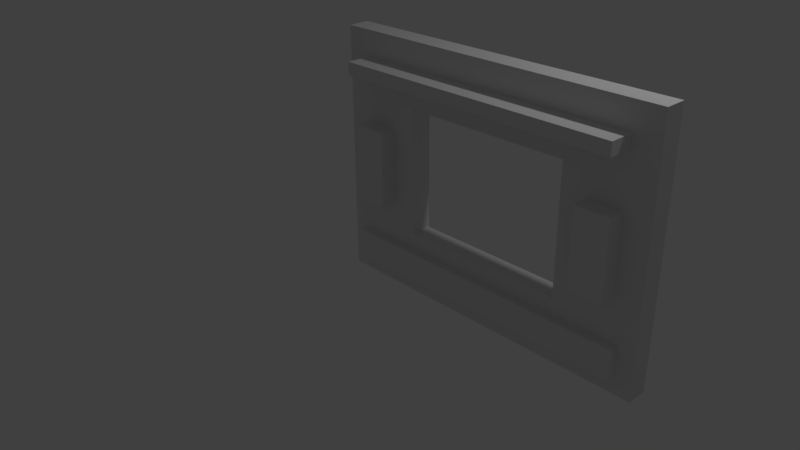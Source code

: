# Source: WallWindow_Detail_3x4x0.25.blend  (saved by Blender 2.77.0; exported with 4.5.12 LTS)
import bpy
from mathutils import Matrix  # noqa: F401  (used for matrix-valued properties, if any)

bpy.ops.wm.read_factory_settings(use_empty=True)
scene = bpy.context.scene
scene.name = 'Scene'

# ---- collections
col_collection_1 = bpy.data.collections.new('Collection 1'); scene.collection.children.link(col_collection_1)

# ---- world
world_world = bpy.data.worlds.new('World'); scene.world = world_world
world_world.color = (0.05088, 0.05088, 0.05088)
world_world.use_sun_shadow = False
world_world.sun_shadow_jitter_overblur = 0.0
world_world.cycles.sampling_method = 'MANUAL'

# ---- cameras
cam_camera = bpy.data.cameras.new('Camera')
cam_camera.clip_end = 100.0
cam_camera.lens = 35.0
cam_camera.sensor_width = 32.0
cam_camera.sensor_height = 18.0
cam_camera.ortho_scale = 7.314
cam_camera.dof.focus_distance = 0.0
cam_camera.dof.aperture_fstop = 128.0

# ---- lights
light_lamp = bpy.data.lights.new('Lamp', 'POINT')
light_lamp.transmission_factor = 0.0
light_lamp.cutoff_distance = 30.0
light_lamp.energy = 100.0
light_lamp.shadow_buffer_clip_start = 1.001
light_lamp.shadow_soft_size = 0.1
light_lamp.shadow_maximum_resolution = 0.006
light_lamp.use_absolute_resolution = True

# ---- meshes
me_vert = bpy.data.meshes.new('Vert')
me_vert.from_pydata([(0.2, 0.2, 0.0), (3.8, 0.2, 0.0), (3.7, 2.7, 0.0), (0.3, 2.7, 0.0), (3.7, 1.5, 0.0), (2.0, 2.7, 0.0), (2.0, 0.2, 0.0), (0.3, 1.5, 0.0), (3.7, 2.55, 0.0), (1.0, 2.7, 0.0), (3.0, 0.2, 0.0), (0.3, 1.05, 0.0), (3.7, 1.05, 0.0), (3.0, 2.7, 0.0), (1.0, 0.2, 0.0), (0.3, 2.55, 0.0), (2.0, 2.25, 0.0), (2.0, 0.75, 0.0), (3.0, 1.5, 0.0), (1.0, 1.5, 0.0), (0.7, 1.05, 0.0), (3.3, 1.05, 0.0), (3.3, 1.95, 0.0), (0.7, 1.95, 0.0), (3.7, 2.55, 0.25), (3.7, 2.7, 0.25), (1.0, 2.7, 0.25), (0.3, 2.7, 0.25), (3.0, 0.2, 0.25), (3.8, 0.2, 0.25), (0.3, 1.05, 0.25), (0.2, 0.2, 0.25), (3.7, 1.05, 0.25), (3.7, 1.5, 0.25), (3.0, 2.7, 0.25), (2.0, 2.7, 0.25), (1.0, 0.2, 0.25), (2.0, 0.2, 0.25), (0.3, 2.55, 0.25), (0.3, 1.5, 0.25), (2.0, 2.25, 0.25), (3.0, 1.5, 0.25), (2.0, 0.75, 0.25), (1.0, 1.5, 0.25), (0.7, 1.05, 0.25), (3.3, 1.05, 0.25), (3.3, 1.95, 0.25), (0.7, 1.95, 0.25), (3.7, 1.95, 0.25), (4.0, 3.0, 0.25), (1.0, 3.0, 0.25), (0.0, 3.0, 0.25), (3.0, 3.0, 0.25), (2.0, 3.0, 0.25), (0.3, 1.95, 0.25), (3.0, 2.55, 0.25), (2.0, 2.55, 0.25), (1.0, 2.55, 0.25), (3.7, 1.95, 0.0), (4.0, 3.0, 0.0), (1.0, 3.0, 0.0), (0.0, 3.0, 0.0), (3.0, 3.0, 0.0), (2.0, 3.0, 0.0), (0.3, 1.95, 0.0), (3.0, 2.55, 0.0), (2.0, 2.55, 0.0), (1.0, 2.55, 0.0), (2.0, 2.55, -0.3), (2.0, 2.7, -0.3), (3.0, 2.55, -0.3), (3.0, 2.7, -0.3), (1.0, 2.55, -0.3), (1.0, 2.7, -0.3), (3.7, 2.55, -0.3), (3.7, 2.7, -0.3), (0.3, 2.7, -0.3), (0.3, 2.55, -0.3), (2.0, 2.55, 0.55), (2.0, 2.7, 0.55), (3.0, 2.55, 0.55), (3.0, 2.7, 0.55), (1.0, 2.55, 0.55), (1.0, 2.7, 0.55), (3.7, 2.55, 0.55), (3.7, 2.7, 0.55), (0.3, 2.7, 0.55), (0.3, 2.55, 0.55), (3.8, 0.55, 0.25), (4.0, 1.5, 0.25), (0.0, 2.25, 0.25), (0.0, 1.5, 0.25), (4.0, 2.25, 0.25), (0.2, 0.55, 0.25), (1.0, 0.55, 0.25), (0.7, 1.5, 0.25), (3.0, 0.55, 0.25), (3.3, 1.5, 0.25), (3.0, 2.25, 0.25), (1.0, 2.25, 0.25), (3.8, 0.55, 0.0), (4.0, 1.5, 0.0), (0.0, 2.25, 0.0), (0.0, 1.5, 0.0), (4.0, 2.25, 0.0), (0.2, 0.55, 0.0), (1.0, 0.55, 0.0), (0.7, 1.5, 0.0), (3.0, 0.55, 0.0), (3.3, 1.5, 0.0), (3.0, 2.25, 0.0), (1.0, 2.25, 0.0), (3.3, 1.5, -0.2), (3.7, 1.5, -0.2), (0.3, 1.5, -0.2), (0.7, 1.5, -0.2), (3.7, 1.05, -0.2), (0.3, 1.95, -0.2), (3.7, 1.95, -0.2), (0.3, 1.05, -0.2), (0.7, 1.05, -0.2), (3.3, 1.05, -0.2), (3.3, 1.95, -0.2), (0.7, 1.95, -0.2), (3.3, 1.5, 0.45), (3.7, 1.5, 0.45), (0.3, 1.5, 0.45), (0.7, 1.5, 0.45), (3.7, 1.05, 0.45), (0.3, 1.95, 0.45), (3.7, 1.95, 0.45), (0.3, 1.05, 0.45), (0.7, 1.05, 0.45), (3.3, 1.05, 0.45), (3.3, 1.95, 0.45), (0.7, 1.95, 0.45), (3.0, 0.0, 0.25), (4.0, 0.0, 0.25), (0.0, 0.75, 0.25), (0.0, 0.0, 0.25), (1.0, 0.0, 0.25), (2.0, 0.0, 0.25), (4.0, 0.75, 0.25), (1.0, 0.75, 0.25), (2.0, 0.55, 0.25), (3.0, 0.75, 0.25), (3.0, 0.0, 0.0), (4.0, 0.0, 0.0), (0.0, 0.75, 0.0), (0.0, 0.0, 0.0), (1.0, 0.0, 0.0), (2.0, 0.0, 0.0), (4.0, 0.75, 0.0), (1.0, 0.75, 0.0), (2.0, 0.55, 0.0), (3.0, 0.75, 0.0), (2.0, 0.2, -0.1), (2.0, 0.55, -0.1), (1.0, 0.2, -0.1), (1.0, 0.55, -0.1), (3.0, 0.2, -0.1), (3.0, 0.55, -0.1), (3.8, 0.2, -0.1), (0.2, 0.55, -0.1), (0.2, 0.2, -0.1), (3.8, 0.55, -0.1), (2.0, 0.2, 0.35), (2.0, 0.55, 0.35), (1.0, 0.2, 0.35), (1.0, 0.55, 0.35), (3.0, 0.2, 0.35), (3.0, 0.55, 0.35), (3.8, 0.2, 0.35), (0.2, 0.55, 0.35), (0.2, 0.2, 0.35), (3.8, 0.55, 0.35)], [], [(15, 3, 76, 77), (66, 67, 72, 68), (21, 109, 112, 121), (154, 108, 161, 157), (6, 14, 158, 156), (22, 58, 118, 122), (14, 0, 164, 158), (108, 100, 165, 161), (3, 9, 73, 76), (58, 4, 113, 118), (13, 2, 75, 71), (20, 11, 119, 120), (26, 27, 86, 83), (25, 34, 81, 85), (97, 45, 133, 124), (36, 37, 166, 168), (31, 36, 168, 174), (48, 46, 134, 130), (88, 96, 171, 175), (93, 31, 174, 173), (56, 55, 80, 78), (33, 48, 130, 125), (24, 25, 85, 84), (30, 44, 132, 131), (18, 155, 145, 41), (146, 147, 137, 136), (61, 102, 90, 51), (101, 104, 92, 89), (148, 149, 139, 138), (19, 111, 99, 43), (63, 60, 50, 53), (152, 101, 89, 142), (111, 16, 40, 99), (151, 146, 136, 141), (155, 17, 42, 145), (62, 63, 53, 52), (153, 19, 43, 143), (103, 148, 138, 91), (150, 151, 141, 140), (147, 152, 142, 137), (110, 18, 41, 98), (102, 103, 91, 90), (17, 153, 143, 42), (104, 59, 49, 92), (59, 62, 52, 49), (60, 61, 51, 50), (149, 150, 140, 139), (16, 110, 98, 40), (25, 24, 92, 49), (27, 26, 50, 51), (35, 34, 52, 53), (26, 35, 53, 50), (34, 25, 49, 52), (38, 27, 51, 90), (24, 55, 98, 92), (55, 56, 40, 98), (56, 57, 99, 40), (57, 38, 90, 99), (8, 2, 59, 104), (9, 3, 61, 60), (13, 5, 63, 62), (5, 9, 60, 63), (2, 13, 62, 59), (3, 15, 102, 61), (65, 8, 104, 110), (66, 65, 110, 16), (67, 66, 16, 111), (15, 67, 111, 102), (72, 77, 76, 73), (70, 68, 69, 71), (74, 70, 71, 75), (68, 72, 73, 69), (5, 13, 71, 69), (67, 15, 77, 72), (8, 65, 70, 74), (9, 5, 69, 73), (2, 8, 74, 75), (65, 66, 68, 70), (82, 83, 86, 87), (80, 81, 79, 78), (84, 85, 81, 80), (78, 79, 83, 82), (57, 56, 78, 82), (27, 38, 87, 86), (34, 35, 79, 81), (38, 57, 82, 87), (55, 24, 84, 80), (35, 26, 83, 79), (33, 32, 142, 89), (39, 54, 90, 91), (48, 33, 89, 92), (30, 39, 91, 138), (95, 44, 143, 43), (44, 30, 138, 143), (45, 97, 41, 145), (32, 45, 145, 142), (97, 46, 98, 41), (46, 48, 92, 98), (47, 95, 43, 99), (54, 47, 99, 90), (12, 4, 101, 152), (64, 7, 103, 102), (4, 58, 104, 101), (7, 11, 148, 103), (20, 107, 19, 153), (11, 20, 153, 148), (109, 21, 155, 18), (21, 12, 152, 155), (22, 109, 18, 110), (58, 22, 110, 104), (107, 23, 111, 19), (23, 64, 102, 111), (120, 119, 114, 115), (116, 121, 112, 113), (113, 112, 122, 118), (115, 114, 117, 123), (11, 7, 114, 119), (23, 107, 115, 123), (4, 12, 116, 113), (12, 21, 121, 116), (107, 20, 120, 115), (64, 23, 123, 117), (7, 64, 117, 114), (109, 22, 122, 112), (132, 127, 126, 131), (128, 125, 124, 133), (125, 130, 134, 124), (127, 135, 129, 126), (39, 30, 131, 126), (95, 47, 135, 127), (32, 33, 125, 128), (45, 32, 128, 133), (44, 95, 127, 132), (47, 54, 129, 135), (54, 39, 126, 129), (46, 97, 124, 134), (29, 28, 136, 137), (31, 93, 138, 139), (37, 36, 140, 141), (28, 37, 141, 136), (88, 29, 137, 142), (36, 31, 139, 140), (94, 144, 42, 143), (93, 94, 143, 138), (96, 88, 142, 145), (144, 96, 145, 42), (10, 1, 147, 146), (105, 0, 149, 148), (14, 6, 151, 150), (6, 10, 146, 151), (1, 100, 152, 147), (0, 14, 150, 149), (154, 106, 153, 17), (106, 105, 148, 153), (100, 108, 155, 152), (108, 154, 17, 155), (156, 158, 159, 157), (158, 164, 163, 159), (162, 160, 161, 165), (160, 156, 157, 161), (106, 154, 157, 159), (10, 6, 156, 160), (1, 10, 160, 162), (105, 106, 159, 163), (100, 1, 162, 165), (0, 105, 163, 164), (166, 167, 169, 168), (168, 169, 173, 174), (172, 175, 171, 170), (170, 171, 167, 166), (96, 144, 167, 171), (144, 94, 169, 167), (37, 28, 170, 166), (28, 29, 172, 170), (94, 93, 173, 169), (29, 88, 175, 172)])
me_vert.use_remesh_preserve_volume = False
me_vert.use_remesh_preserve_attributes = False
me_vert.use_mirror_vertex_groups = False
me_vert.update()

# ---- objects
ob_wallwindow_detail_3x4x0_25 = bpy.data.objects.new('WallWindow Detail 3x4x0.25', me_vert)
ob_lamp = bpy.data.objects.new('Lamp', light_lamp)
ob_camera = bpy.data.objects.new('Camera', cam_camera)

# ---- transforms, parenting, visibility, modifiers, constraints
ob_wallwindow_detail_3x4x0_25.location = (0.0, 0.0, 0.0)
ob_wallwindow_detail_3x4x0_25.rotation_euler = (1.571, -0.0, 0.0)
ob_wallwindow_detail_3x4x0_25.lineart.crease_threshold = 0.0
ob_lamp.location = (4.076, 1.005, 5.904)
ob_lamp.rotation_euler = (0.6503, 0.05522, 1.866)
ob_lamp.lock_rotations_4d = False
ob_lamp.empty_display_type = 'ARROWS'
ob_lamp.color = (0.0, 0.0, 0.0, 0.0)
ob_lamp.lineart.crease_threshold = 0.0
ob_camera.location = (7.481, -6.508, 5.344)
ob_camera.rotation_euler = (1.109, 0.01082, 0.8149)
ob_camera.lock_rotations_4d = False
ob_camera.empty_display_type = 'ARROWS'
ob_camera.color = (0.0, 0.0, 0.0, 0.0)
ob_camera.display_type = 'WIRE'
ob_camera.lineart.crease_threshold = 0.0

# ---- collection membership
col_collection_1.objects.link(ob_wallwindow_detail_3x4x0_25)
col_collection_1.objects.link(ob_lamp)
col_collection_1.objects.link(ob_camera)

# ---- scene / render settings (as saved in the file)
scene.camera = ob_camera
scene.frame_start = 1; scene.frame_end = 250; scene.frame_set(1)
scene.render.engine = 'BLENDER_EEVEE_NEXT'
scene.render.resolution_percentage = 50
scene.render.dither_intensity = 0.0
scene.cycles.use_denoising = False
scene.cycles.samples = 128
scene.cycles.sampling_pattern = 'TABULATED_SOBOL'
scene.cycles.light_sampling_threshold = 0.0
scene.cycles.use_adaptive_sampling = False
scene.cycles.use_light_tree = False
scene.cycles.blur_glossy = 0.0
scene.cycles.sample_clamp_indirect = 0.0
scene.view_settings.view_transform = 'Standard'
bpy.context.view_layer.update()
